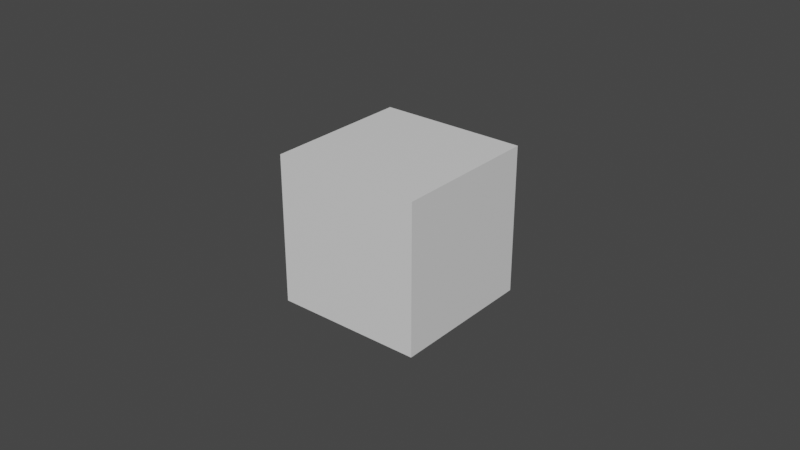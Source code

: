 # Source: conturr_plodonozhka.blend  (saved by Blender 3.4.6; exported with 4.5.12 LTS)
import bpy
from mathutils import Matrix  # noqa: F401  (used for matrix-valued properties, if any)

bpy.ops.wm.read_factory_settings(use_empty=True)
scene = bpy.context.scene
scene.name = 'Scene'

# ---- collections
col_collection = bpy.data.collections.new('Collection'); scene.collection.children.link(col_collection)

# ---- materials (node trees are filled in below, after node groups)
mat_material = bpy.data.materials.new('Material')
mat_material.alpha_threshold = 0.0
mat_material.use_transparent_shadow = False
mat_material.roughness = 0.5
mat_material.line_color = (0.0, 0.0, 0.0, 1.0)

# ---- material node trees
mat_material.use_nodes = True; mat_material.node_tree.nodes.clear()
_N = mat_material.node_tree.nodes; _L = mat_material.node_tree.links
n0 = _N.new('ShaderNodeOutputMaterial'); n0.name = 'Material Output'; n0.location = (300, 300)
n1 = _N.new('ShaderNodeBsdfPrincipled'); n1.name = 'Principled BSDF'; n1.location = (10, 300)
n1.distribution = 'GGX'
n1.subsurface_method = 'RANDOM_WALK_SKIN'
n1.inputs[3].default_value = 1.45
n1.inputs[27].default_value = (0.0, 0.0, 0.0, 1.0)
n1.inputs[28].default_value = 1.0
_L.new(n1.outputs[0], n0.inputs[0])
n0.is_active_output = True

# ---- world
world_world = bpy.data.worlds.new('World'); scene.world = world_world
world_world.use_nodes = True; world_world.node_tree.nodes.clear()
_N = world_world.node_tree.nodes; _L = world_world.node_tree.links
n0 = _N.new('ShaderNodeOutputWorld'); n0.name = 'World Output'; n0.location = (300, 300)
n1 = _N.new('ShaderNodeBackground'); n1.name = 'Background'; n1.location = (10, 300)
n1.inputs[0].default_value = (0.05088, 0.05088, 0.05088, 1.0)
_L.new(n1.outputs[0], n0.inputs[0])
n0.is_active_output = True
world_world.color = (0.05088, 0.05088, 0.05088)
world_world.use_sun_shadow = False
world_world.sun_shadow_jitter_overblur = 0.0

# ---- meshes
me_cube = bpy.data.meshes.new('Cube')
me_cube.from_pydata([(1.0, 1.0, 1.0), (1.0, 1.0, -1.0), (1.0, -1.0, 1.0), (1.0, -1.0, -1.0), (-1.0, 1.0, 1.0), (-1.0, 1.0, -1.0), (-1.0, -1.0, 1.0), (-1.0, -1.0, -1.0)], [], [(0, 4, 6, 2), (3, 2, 6, 7), (7, 6, 4, 5), (5, 1, 3, 7), (1, 0, 2, 3), (5, 4, 0, 1)])
_uv = me_cube.uv_layers.new(name='UVMap')
_uv.uv.foreach_set('vector', [0.625, 0.5, 0.875, 0.5, 0.875, 0.75, 0.625, 0.75, 0.375, 0.75, 0.625, 0.75, 0.625, 1.0, 0.375, 1.0, 0.375, 0.0, 0.625, 0.0, 0.625, 0.25, 0.375, 0.25, 0.125, 0.5, 0.375, 0.5, 0.375, 0.75, 0.125, 0.75, 0.375, 0.5, 0.625, 0.5, 0.625, 0.75, 0.375, 0.75, 0.375, 0.25, 0.625, 0.25, 0.625, 0.5, 0.375, 0.5])
me_cube.materials.append(mat_material)
me_cube.use_mirror_vertex_groups = False
me_cube.update()

# ---- objects
ob_cube = bpy.data.objects.new('Cube', me_cube)

# ---- transforms, parenting, visibility, modifiers, constraints
ob_cube.location = (1.754e-10, -0.004958, 0.0)
ob_cube.scale = (0.02381, 0.02381, 0.02381)
ob_cube.lock_rotations_4d = False
ob_cube.empty_display_type = 'ARROWS'
ob_cube.lineart.crease_threshold = 0.0

# ---- collection membership
col_collection.objects.link(ob_cube)

# ---- scene / render settings (as saved in the file)
scene.frame_start = 1; scene.frame_end = 250; scene.frame_set(1)
scene.render.engine = 'BLENDER_EEVEE_NEXT'
scene.cycles.sampling_pattern = 'TABULATED_SOBOL'
scene.cycles.use_light_tree = False
scene.view_settings.view_transform = 'Filmic'
bpy.context.view_layer.update()

# ---- added for rendering (the .blend has no active camera and no usable light): camera, sun
cam_auto = bpy.data.cameras.new('AutoCamera')
cam_auto.lens = 50.0
cam_auto.sensor_width = 36.0
cam_auto.clip_end = 1000.0
ob_auto_camera = bpy.data.objects.new('AutoCamera', cam_auto)
scene.collection.objects.link(ob_auto_camera)
ob_auto_camera.location = (0.185045, -0.227012, 0.148036)
ob_auto_camera.rotation_euler = (1.09748, -7.21219e-08, 0.694738)
scene.camera = ob_auto_camera
light_auto_sun = bpy.data.lights.new('AutoSun', 'SUN')
light_auto_sun.energy = 3.0
light_auto_sun.angle = 0.0523599
ob_auto_sun = bpy.data.objects.new('AutoSun', light_auto_sun)
scene.collection.objects.link(ob_auto_sun)
ob_auto_sun.rotation_euler = (0.872665, 0.174533, 0.523599)
bpy.context.view_layer.update()
